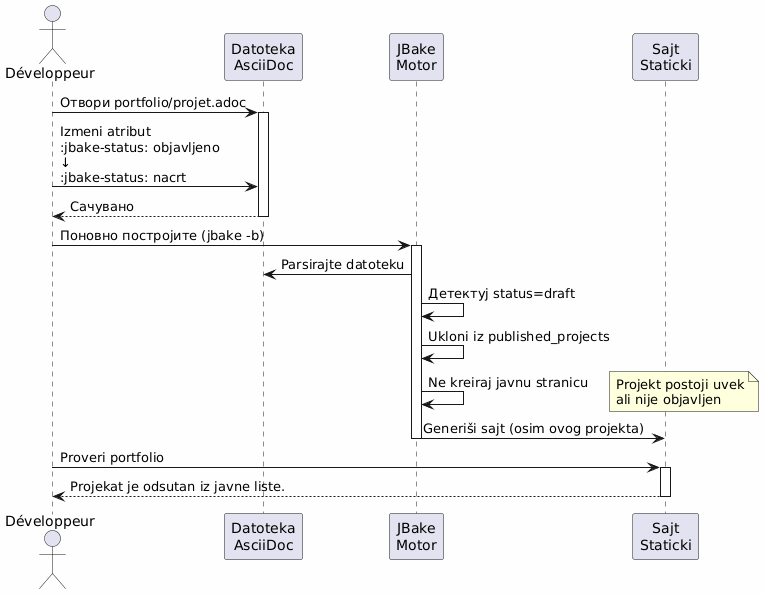

The diagram above was rendered by PlantUML. Its source (embedded in the PNG):
@startuml
skinparam backgroundColor #FEFEFE
actor Développeur as dev
participant "Datoteka\nAsciiDoc" as file
participant "JBake\nMotor" as jbake
participant "Sajt\nStaticki" as site

dev -> file : Отвори portfolio/projet.adoc
activate file

dev -> file : Izmeni atribut\n:jbake-status: objavljeno\n↓\n:jbake-status: nacrt

file --> dev : Сачувано
deactivate file

dev -> jbake : Поновно постројите (jbake -b)
activate jbake
jbake -> file : Parsirajte datoteku
jbake -> jbake : Детектуј status=draft
jbake -> jbake : Ukloni iz published_projects
jbake -> jbake : Ne kreiraj javnu stranicu
note right
Projekt postoji uvek
ali nije objavljen
end note
jbake -> site : Generiši sajt (osim ovog projekta)
deactivate jbake

dev -> site : Proveri portfolio
activate site
site --> dev : Projekat je odsutan iz javne liste.
deactivate site
@enduml